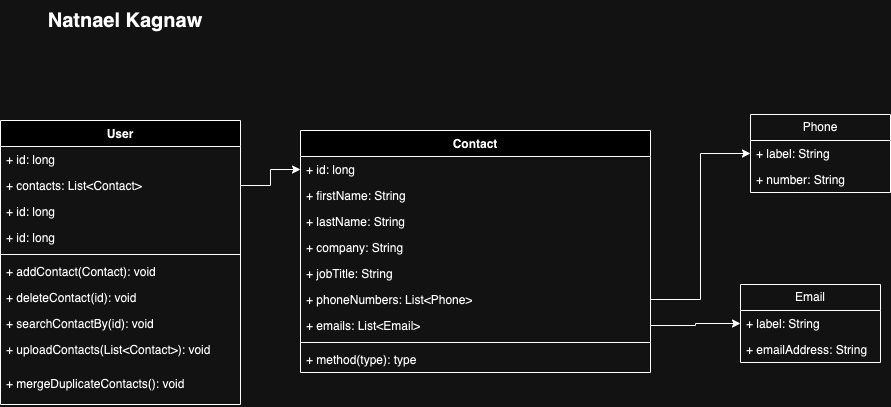

The diagram above was exported from draw.io. Its source (the exported page's mxGraphModel, read from the mxfile embedded in the PNG):
<mxGraphModel dx="1114" dy="730" grid="1" gridSize="10" guides="1" tooltips="1" connect="1" arrows="1" fold="1" page="1" pageScale="1" pageWidth="850" pageHeight="1100" math="0" shadow="0">
  <root>
    <mxCell id="0" />
    <mxCell id="1" parent="0" />
    <mxCell id="I4eQ9oDBlQ5zKJdIwLsX-1" value="&lt;b style=&quot;font-size: 20px;&quot;&gt;Natnael Kagnaw&lt;/b&gt;" style="text;html=1;align=center;verticalAlign=middle;whiteSpace=wrap;rounded=0;fontSize=20;" vertex="1" parent="1">
      <mxGeometry x="40" y="30" width="210" height="40" as="geometry" />
    </mxCell>
    <mxCell id="I4eQ9oDBlQ5zKJdIwLsX-2" value="User" style="swimlane;fontStyle=1;align=center;verticalAlign=top;childLayout=stackLayout;horizontal=1;startSize=26;horizontalStack=0;resizeParent=1;resizeParentMax=0;resizeLast=0;collapsible=1;marginBottom=0;whiteSpace=wrap;html=1;" vertex="1" parent="1">
      <mxGeometry x="20" y="150" width="240" height="284" as="geometry" />
    </mxCell>
    <mxCell id="I4eQ9oDBlQ5zKJdIwLsX-3" value="+ id: long" style="text;strokeColor=none;fillColor=none;align=left;verticalAlign=top;spacingLeft=4;spacingRight=4;overflow=hidden;rotatable=0;points=[[0,0.5],[1,0.5]];portConstraint=eastwest;whiteSpace=wrap;html=1;" vertex="1" parent="I4eQ9oDBlQ5zKJdIwLsX-2">
      <mxGeometry y="26" width="240" height="26" as="geometry" />
    </mxCell>
    <mxCell id="I4eQ9oDBlQ5zKJdIwLsX-8" value="+ contacts: List&amp;lt;Contact&amp;gt;" style="text;strokeColor=none;fillColor=none;align=left;verticalAlign=top;spacingLeft=4;spacingRight=4;overflow=hidden;rotatable=0;points=[[0,0.5],[1,0.5]];portConstraint=eastwest;whiteSpace=wrap;html=1;" vertex="1" parent="I4eQ9oDBlQ5zKJdIwLsX-2">
      <mxGeometry y="52" width="240" height="26" as="geometry" />
    </mxCell>
    <mxCell id="I4eQ9oDBlQ5zKJdIwLsX-7" value="+ id: long" style="text;strokeColor=none;fillColor=none;align=left;verticalAlign=top;spacingLeft=4;spacingRight=4;overflow=hidden;rotatable=0;points=[[0,0.5],[1,0.5]];portConstraint=eastwest;whiteSpace=wrap;html=1;" vertex="1" parent="I4eQ9oDBlQ5zKJdIwLsX-2">
      <mxGeometry y="78" width="240" height="26" as="geometry" />
    </mxCell>
    <mxCell id="I4eQ9oDBlQ5zKJdIwLsX-6" value="+ id: long" style="text;strokeColor=none;fillColor=none;align=left;verticalAlign=top;spacingLeft=4;spacingRight=4;overflow=hidden;rotatable=0;points=[[0,0.5],[1,0.5]];portConstraint=eastwest;whiteSpace=wrap;html=1;" vertex="1" parent="I4eQ9oDBlQ5zKJdIwLsX-2">
      <mxGeometry y="104" width="240" height="26" as="geometry" />
    </mxCell>
    <mxCell id="I4eQ9oDBlQ5zKJdIwLsX-4" value="" style="line;strokeWidth=1;fillColor=none;align=left;verticalAlign=middle;spacingTop=-1;spacingLeft=3;spacingRight=3;rotatable=0;labelPosition=right;points=[];portConstraint=eastwest;strokeColor=inherit;" vertex="1" parent="I4eQ9oDBlQ5zKJdIwLsX-2">
      <mxGeometry y="130" width="240" height="8" as="geometry" />
    </mxCell>
    <mxCell id="I4eQ9oDBlQ5zKJdIwLsX-5" value="+ addContact(Contact): void" style="text;strokeColor=none;fillColor=none;align=left;verticalAlign=top;spacingLeft=4;spacingRight=4;overflow=hidden;rotatable=0;points=[[0,0.5],[1,0.5]];portConstraint=eastwest;whiteSpace=wrap;html=1;" vertex="1" parent="I4eQ9oDBlQ5zKJdIwLsX-2">
      <mxGeometry y="138" width="240" height="26" as="geometry" />
    </mxCell>
    <mxCell id="I4eQ9oDBlQ5zKJdIwLsX-29" value="+ deleteContact(id): void" style="text;strokeColor=none;fillColor=none;align=left;verticalAlign=top;spacingLeft=4;spacingRight=4;overflow=hidden;rotatable=0;points=[[0,0.5],[1,0.5]];portConstraint=eastwest;whiteSpace=wrap;html=1;" vertex="1" parent="I4eQ9oDBlQ5zKJdIwLsX-2">
      <mxGeometry y="164" width="240" height="26" as="geometry" />
    </mxCell>
    <mxCell id="I4eQ9oDBlQ5zKJdIwLsX-30" value="+ searchContactBy(id): void" style="text;strokeColor=none;fillColor=none;align=left;verticalAlign=top;spacingLeft=4;spacingRight=4;overflow=hidden;rotatable=0;points=[[0,0.5],[1,0.5]];portConstraint=eastwest;whiteSpace=wrap;html=1;" vertex="1" parent="I4eQ9oDBlQ5zKJdIwLsX-2">
      <mxGeometry y="190" width="240" height="26" as="geometry" />
    </mxCell>
    <mxCell id="I4eQ9oDBlQ5zKJdIwLsX-31" value="+ uploadContacts(List&amp;lt;Contact&amp;gt;): void" style="text;strokeColor=none;fillColor=none;align=left;verticalAlign=top;spacingLeft=4;spacingRight=4;overflow=hidden;rotatable=0;points=[[0,0.5],[1,0.5]];portConstraint=eastwest;whiteSpace=wrap;html=1;" vertex="1" parent="I4eQ9oDBlQ5zKJdIwLsX-2">
      <mxGeometry y="216" width="240" height="34" as="geometry" />
    </mxCell>
    <mxCell id="I4eQ9oDBlQ5zKJdIwLsX-32" value="+ mergeDuplicateContacts(): void" style="text;strokeColor=none;fillColor=none;align=left;verticalAlign=top;spacingLeft=4;spacingRight=4;overflow=hidden;rotatable=0;points=[[0,0.5],[1,0.5]];portConstraint=eastwest;whiteSpace=wrap;html=1;" vertex="1" parent="I4eQ9oDBlQ5zKJdIwLsX-2">
      <mxGeometry y="250" width="240" height="34" as="geometry" />
    </mxCell>
    <mxCell id="I4eQ9oDBlQ5zKJdIwLsX-9" value="Contact" style="swimlane;fontStyle=1;align=center;verticalAlign=top;childLayout=stackLayout;horizontal=1;startSize=26;horizontalStack=0;resizeParent=1;resizeParentMax=0;resizeLast=0;collapsible=1;marginBottom=0;whiteSpace=wrap;html=1;" vertex="1" parent="1">
      <mxGeometry x="320" y="160" width="350" height="242" as="geometry" />
    </mxCell>
    <mxCell id="I4eQ9oDBlQ5zKJdIwLsX-10" value="+ id: long" style="text;strokeColor=none;fillColor=none;align=left;verticalAlign=top;spacingLeft=4;spacingRight=4;overflow=hidden;rotatable=0;points=[[0,0.5],[1,0.5]];portConstraint=eastwest;whiteSpace=wrap;html=1;" vertex="1" parent="I4eQ9oDBlQ5zKJdIwLsX-9">
      <mxGeometry y="26" width="350" height="26" as="geometry" />
    </mxCell>
    <mxCell id="I4eQ9oDBlQ5zKJdIwLsX-11" value="+ firstName: String" style="text;strokeColor=none;fillColor=none;align=left;verticalAlign=top;spacingLeft=4;spacingRight=4;overflow=hidden;rotatable=0;points=[[0,0.5],[1,0.5]];portConstraint=eastwest;whiteSpace=wrap;html=1;" vertex="1" parent="I4eQ9oDBlQ5zKJdIwLsX-9">
      <mxGeometry y="52" width="350" height="26" as="geometry" />
    </mxCell>
    <mxCell id="I4eQ9oDBlQ5zKJdIwLsX-17" value="+ lastName: String" style="text;strokeColor=none;fillColor=none;align=left;verticalAlign=top;spacingLeft=4;spacingRight=4;overflow=hidden;rotatable=0;points=[[0,0.5],[1,0.5]];portConstraint=eastwest;whiteSpace=wrap;html=1;" vertex="1" parent="I4eQ9oDBlQ5zKJdIwLsX-9">
      <mxGeometry y="78" width="350" height="26" as="geometry" />
    </mxCell>
    <mxCell id="I4eQ9oDBlQ5zKJdIwLsX-18" value="+ company: String" style="text;strokeColor=none;fillColor=none;align=left;verticalAlign=top;spacingLeft=4;spacingRight=4;overflow=hidden;rotatable=0;points=[[0,0.5],[1,0.5]];portConstraint=eastwest;whiteSpace=wrap;html=1;" vertex="1" parent="I4eQ9oDBlQ5zKJdIwLsX-9">
      <mxGeometry y="104" width="350" height="26" as="geometry" />
    </mxCell>
    <mxCell id="I4eQ9oDBlQ5zKJdIwLsX-12" value="+ jobTitle: String" style="text;strokeColor=none;fillColor=none;align=left;verticalAlign=top;spacingLeft=4;spacingRight=4;overflow=hidden;rotatable=0;points=[[0,0.5],[1,0.5]];portConstraint=eastwest;whiteSpace=wrap;html=1;" vertex="1" parent="I4eQ9oDBlQ5zKJdIwLsX-9">
      <mxGeometry y="130" width="350" height="26" as="geometry" />
    </mxCell>
    <mxCell id="I4eQ9oDBlQ5zKJdIwLsX-16" value="+ phoneNumbers: List&amp;lt;Phone&amp;gt;" style="text;strokeColor=none;fillColor=none;align=left;verticalAlign=top;spacingLeft=4;spacingRight=4;overflow=hidden;rotatable=0;points=[[0,0.5],[1,0.5]];portConstraint=eastwest;whiteSpace=wrap;html=1;" vertex="1" parent="I4eQ9oDBlQ5zKJdIwLsX-9">
      <mxGeometry y="156" width="350" height="26" as="geometry" />
    </mxCell>
    <mxCell id="I4eQ9oDBlQ5zKJdIwLsX-13" value="+ emails: List&amp;lt;Email&amp;gt;" style="text;strokeColor=none;fillColor=none;align=left;verticalAlign=top;spacingLeft=4;spacingRight=4;overflow=hidden;rotatable=0;points=[[0,0.5],[1,0.5]];portConstraint=eastwest;whiteSpace=wrap;html=1;" vertex="1" parent="I4eQ9oDBlQ5zKJdIwLsX-9">
      <mxGeometry y="182" width="350" height="26" as="geometry" />
    </mxCell>
    <mxCell id="I4eQ9oDBlQ5zKJdIwLsX-14" value="" style="line;strokeWidth=1;fillColor=none;align=left;verticalAlign=middle;spacingTop=-1;spacingLeft=3;spacingRight=3;rotatable=0;labelPosition=right;points=[];portConstraint=eastwest;strokeColor=inherit;" vertex="1" parent="I4eQ9oDBlQ5zKJdIwLsX-9">
      <mxGeometry y="208" width="350" height="8" as="geometry" />
    </mxCell>
    <mxCell id="I4eQ9oDBlQ5zKJdIwLsX-15" value="+ method(type): type" style="text;strokeColor=none;fillColor=none;align=left;verticalAlign=top;spacingLeft=4;spacingRight=4;overflow=hidden;rotatable=0;points=[[0,0.5],[1,0.5]];portConstraint=eastwest;whiteSpace=wrap;html=1;" vertex="1" parent="I4eQ9oDBlQ5zKJdIwLsX-9">
      <mxGeometry y="216" width="350" height="26" as="geometry" />
    </mxCell>
    <mxCell id="I4eQ9oDBlQ5zKJdIwLsX-19" value="Phone" style="swimlane;fontStyle=0;childLayout=stackLayout;horizontal=1;startSize=26;fillColor=none;horizontalStack=0;resizeParent=1;resizeParentMax=0;resizeLast=0;collapsible=1;marginBottom=0;whiteSpace=wrap;html=1;" vertex="1" parent="1">
      <mxGeometry x="770" y="144" width="140" height="78" as="geometry" />
    </mxCell>
    <mxCell id="I4eQ9oDBlQ5zKJdIwLsX-20" value="+ label: String" style="text;strokeColor=none;fillColor=none;align=left;verticalAlign=top;spacingLeft=4;spacingRight=4;overflow=hidden;rotatable=0;points=[[0,0.5],[1,0.5]];portConstraint=eastwest;whiteSpace=wrap;html=1;" vertex="1" parent="I4eQ9oDBlQ5zKJdIwLsX-19">
      <mxGeometry y="26" width="140" height="26" as="geometry" />
    </mxCell>
    <mxCell id="I4eQ9oDBlQ5zKJdIwLsX-21" value="+ number: String" style="text;strokeColor=none;fillColor=none;align=left;verticalAlign=top;spacingLeft=4;spacingRight=4;overflow=hidden;rotatable=0;points=[[0,0.5],[1,0.5]];portConstraint=eastwest;whiteSpace=wrap;html=1;" vertex="1" parent="I4eQ9oDBlQ5zKJdIwLsX-19">
      <mxGeometry y="52" width="140" height="26" as="geometry" />
    </mxCell>
    <mxCell id="I4eQ9oDBlQ5zKJdIwLsX-23" value="Email" style="swimlane;fontStyle=0;childLayout=stackLayout;horizontal=1;startSize=26;fillColor=none;horizontalStack=0;resizeParent=1;resizeParentMax=0;resizeLast=0;collapsible=1;marginBottom=0;whiteSpace=wrap;html=1;" vertex="1" parent="1">
      <mxGeometry x="760" y="314" width="140" height="78" as="geometry" />
    </mxCell>
    <mxCell id="I4eQ9oDBlQ5zKJdIwLsX-24" value="+ label: String" style="text;strokeColor=none;fillColor=none;align=left;verticalAlign=top;spacingLeft=4;spacingRight=4;overflow=hidden;rotatable=0;points=[[0,0.5],[1,0.5]];portConstraint=eastwest;whiteSpace=wrap;html=1;" vertex="1" parent="I4eQ9oDBlQ5zKJdIwLsX-23">
      <mxGeometry y="26" width="140" height="26" as="geometry" />
    </mxCell>
    <mxCell id="I4eQ9oDBlQ5zKJdIwLsX-25" value="+ emailAddress: String" style="text;strokeColor=none;fillColor=none;align=left;verticalAlign=top;spacingLeft=4;spacingRight=4;overflow=hidden;rotatable=0;points=[[0,0.5],[1,0.5]];portConstraint=eastwest;whiteSpace=wrap;html=1;" vertex="1" parent="I4eQ9oDBlQ5zKJdIwLsX-23">
      <mxGeometry y="52" width="140" height="26" as="geometry" />
    </mxCell>
    <mxCell id="I4eQ9oDBlQ5zKJdIwLsX-26" style="edgeStyle=orthogonalEdgeStyle;rounded=0;orthogonalLoop=1;jettySize=auto;html=1;entryX=0;entryY=0.5;entryDx=0;entryDy=0;" edge="1" parent="1" source="I4eQ9oDBlQ5zKJdIwLsX-16" target="I4eQ9oDBlQ5zKJdIwLsX-20">
      <mxGeometry relative="1" as="geometry" />
    </mxCell>
    <mxCell id="I4eQ9oDBlQ5zKJdIwLsX-27" style="edgeStyle=orthogonalEdgeStyle;rounded=0;orthogonalLoop=1;jettySize=auto;html=1;" edge="1" parent="1" source="I4eQ9oDBlQ5zKJdIwLsX-13" target="I4eQ9oDBlQ5zKJdIwLsX-24">
      <mxGeometry relative="1" as="geometry" />
    </mxCell>
    <mxCell id="I4eQ9oDBlQ5zKJdIwLsX-28" style="edgeStyle=orthogonalEdgeStyle;rounded=0;orthogonalLoop=1;jettySize=auto;html=1;" edge="1" parent="1" source="I4eQ9oDBlQ5zKJdIwLsX-8" target="I4eQ9oDBlQ5zKJdIwLsX-10">
      <mxGeometry relative="1" as="geometry" />
    </mxCell>
  </root>
</mxGraphModel>